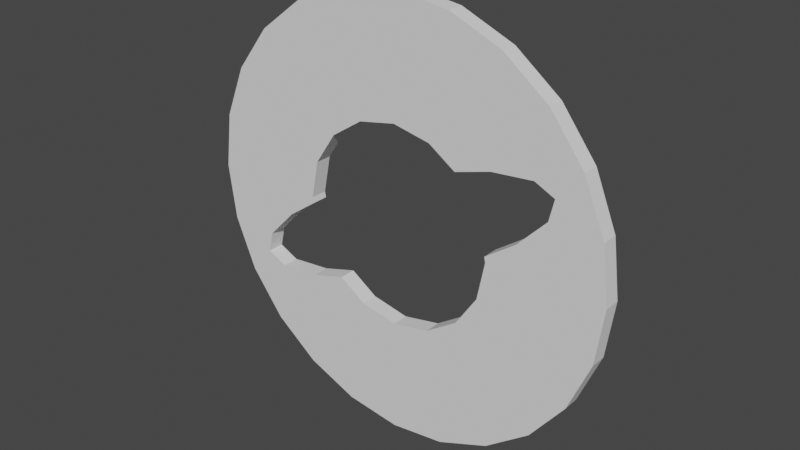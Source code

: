 # Source: pu3.blend  (saved by Blender 3.0.42; exported with 4.5.12 LTS)
import bpy
from mathutils import Matrix  # noqa: F401  (used for matrix-valued properties, if any)

bpy.ops.wm.read_factory_settings(use_empty=True)
scene = bpy.context.scene
scene.name = 'Scene'

# ---- collections
col_collection = bpy.data.collections.new('Collection'); scene.collection.children.link(col_collection)

# ---- world
world_world = bpy.data.worlds.new('World'); scene.world = world_world
world_world.use_nodes = True; world_world.node_tree.nodes.clear()
_N = world_world.node_tree.nodes; _L = world_world.node_tree.links
n0 = _N.new('ShaderNodeOutputWorld'); n0.name = 'World Output'; n0.location = (300, 300)
n1 = _N.new('ShaderNodeBackground'); n1.name = 'Background'; n1.location = (10, 300)
n1.inputs[0].default_value = (0.05088, 0.05088, 0.05088, 1.0)
_L.new(n1.outputs[0], n0.inputs[0])
n0.is_active_output = True
world_world.color = (0.05088, 0.05088, 0.05088)
world_world.use_sun_shadow = False
world_world.sun_shadow_jitter_overblur = 0.0

# ---- meshes
me_cylinder = bpy.data.meshes.new('Cylinder')
me_cylinder.from_pydata([(0.0, 1.0, -1.0), (0.0, 1.0, 1.0), (0.2588, 0.9659, -1.0), (0.2588, 0.9659, 1.0), (0.5, 0.866, -1.0), (0.5, 0.866, 1.0), (0.7071, 0.7071, -1.0), (0.7071, 0.7071, 1.0), (0.866, 0.5, -1.0), (0.866, 0.5, 1.0), (0.9659, 0.2588, -1.0), (0.9659, 0.2588, 1.0), (1.0, -4.371e-08, -1.0), (1.0, -4.371e-08, 1.0), (0.9659, -0.2588, -1.0), (0.9659, -0.2588, 1.0), (0.866, -0.5, -1.0), (0.866, -0.5, 1.0), (0.7071, -0.7071, -1.0), (0.7071, -0.7071, 1.0), (0.5, -0.866, -1.0), (0.5, -0.866, 1.0), (0.2588, -0.9659, -1.0), (0.2588, -0.9659, 1.0), (-8.742e-08, -1.0, -1.0), (-8.742e-08, -1.0, 1.0), (-0.2588, -0.9659, -1.0), (-0.2588, -0.9659, 1.0), (-0.5, -0.866, -1.0), (-0.5, -0.866, 1.0), (-0.7071, -0.7071, -1.0), (-0.7071, -0.7071, 1.0), (-0.866, -0.5, -1.0), (-0.866, -0.5, 1.0), (-0.9659, -0.2588, -1.0), (-0.9659, -0.2588, 1.0), (-1.0, 1.192e-08, -1.0), (-1.0, 1.192e-08, 1.0), (-0.9659, 0.2588, -1.0), (-0.9659, 0.2588, 1.0), (-0.866, 0.5, -1.0), (-0.866, 0.5, 1.0), (-0.7071, 0.7071, -1.0), (-0.7071, 0.7071, 1.0), (-0.5, 0.866, -1.0), (-0.5, 0.866, 1.0), (-0.2588, 0.9659, -1.0), (-0.2588, 0.9659, 1.0), (-0.7542, -0.3662, 1.0), (-0.7315, -0.2669, 1.0), (-0.6621, -0.4099, 1.0), (-0.4692, -0.3911, 1.0), (0.5975, 0.1269, 1.0), (0.7315, 0.2669, 1.0), (0.7542, 0.3662, 1.0), (0.6621, 0.4099, 1.0), (-0.5975, -0.1269, 1.0), (0.4692, 0.3911, 1.0), (0.4692, 0.3911, -1.0), (0.5975, 0.1269, -1.0), (0.7315, 0.2669, -1.0), (0.7542, 0.3662, -1.0), (0.6621, 0.4099, -1.0), (-0.7542, -0.3662, -1.0), (-0.7315, -0.2669, -1.0), (-0.5975, -0.1269, -1.0), (-0.6621, -0.4099, -1.0), (-0.4692, -0.3911, -1.0), (-0.4562, -0.02684, 1.0), (0.4615, -2.017e-08, 1.0), (0.4562, 0.02684, 1.0), (-0.4562, -0.02684, -1.0), (0.4264, -0.1766, 1.0), (0.0, 0.4615, -1.0), (0.0, 0.4615, 1.0), (0.1766, 0.4264, -1.0), (0.1766, 0.4264, 1.0), (-0.1766, -0.4264, 1.0), (-4.035e-08, -0.4615, 1.0), (0.1766, -0.4264, 1.0), (0.3264, -0.3264, 1.0), (-0.3031, -0.3419, 1.0), (0.3031, 0.3419, -1.0), (0.3031, 0.3419, 1.0), (-0.4615, 5.504e-09, 1.0), (0.4562, 0.02684, -1.0), (0.4615, -2.017e-08, -1.0), (0.4264, -0.1766, -1.0), (-0.4264, 0.1766, 1.0), (-0.3264, 0.3264, 1.0), (0.3264, -0.3264, -1.0), (-0.1766, 0.4264, 1.0), (0.1766, -0.4264, -1.0), (-0.3031, -0.3419, -1.0), (-4.035e-08, -0.4615, -1.0), (-0.1766, -0.4264, -1.0), (-0.4615, 5.504e-09, -1.0), (-0.4264, 0.1766, -1.0), (-0.3264, 0.3264, -1.0), (-0.1766, 0.4264, -1.0)], [], [(0, 1, 3, 2), (2, 3, 5, 4), (4, 5, 7, 6), (6, 7, 9, 8), (8, 9, 11, 10), (10, 11, 13, 12), (12, 13, 15, 14), (14, 15, 17, 16), (16, 17, 19, 18), (18, 19, 21, 20), (20, 21, 23, 22), (22, 23, 25, 24), (24, 25, 27, 26), (26, 27, 29, 28), (28, 29, 31, 30), (30, 31, 33, 32), (32, 33, 35, 34), (34, 35, 37, 36), (36, 37, 39, 38), (38, 39, 41, 40), (40, 41, 43, 42), (42, 43, 45, 44), (81, 51, 50, 48, 49, 37, 35, 33, 31, 29, 27, 25, 23, 21, 19, 17, 15, 13, 53, 52, 70, 69, 72, 80, 79, 78, 77), (83, 57, 55, 54, 53, 13, 11, 9, 7, 5, 3, 1, 47, 45, 43, 41, 39, 37, 49, 56, 68, 84, 88, 89, 91, 74, 76), (44, 45, 47, 46), (46, 47, 1, 0), (86, 85, 59, 60, 61, 62, 6, 8, 10, 12, 14, 16, 18, 20, 22, 24, 26, 28, 30, 66, 67, 93, 95, 94, 92, 90, 87), (96, 71, 65, 64, 63, 66, 30, 32, 34, 36, 38, 40, 42, 44, 46, 0, 2, 4, 6, 62, 58, 82, 75, 73, 99, 98, 97), (82, 58, 57, 83), (62, 55, 57, 58), (61, 54, 55, 62), (53, 54, 61, 60), (52, 53, 60, 59), (52, 59, 85, 70), (93, 67, 51, 81), (50, 51, 67, 66), (48, 50, 66, 63), (64, 49, 48, 63), (65, 56, 49, 64), (56, 65, 71, 68), (75, 76, 74, 73), (76, 75, 82, 83), (69, 70, 85, 86), (72, 69, 86, 87), (80, 72, 87, 90), (79, 80, 90, 92), (78, 79, 92, 94), (77, 78, 94, 95), (81, 77, 95, 93), (68, 71, 96, 84), (97, 88, 84, 96), (98, 89, 88, 97), (99, 91, 89, 98), (91, 99, 73, 74)])
_uv = me_cylinder.uv_layers.new(name='UVMap')
_uv.uv.foreach_set('vector', [1.0, 0.5, 1.0, 1.0, 0.9583, 1.0, 0.9583, 0.5, 0.9583, 0.5, 0.9583, 1.0, 0.9167, 1.0, 0.9167, 0.5, 0.9167, 0.5, 0.9167, 1.0, 0.875, 1.0, 0.875, 0.5, 0.875, 0.5, 0.875, 1.0, 0.8333, 1.0, 0.8333, 0.5, 0.8333, 0.5, 0.8333, 1.0, 0.7917, 1.0, 0.7917, 0.5, 0.7917, 0.5, 0.7917, 1.0, 0.75, 1.0, 0.75, 0.5, 0.75, 0.5, 0.75, 1.0, 0.7083, 1.0, 0.7083, 0.5, 0.7083, 0.5, 0.7083, 1.0, 0.6667, 1.0, 0.6667, 0.5, 0.6667, 0.5, 0.6667, 1.0, 0.625, 1.0, 0.625, 0.5, 0.625, 0.5, 0.625, 1.0, 0.5833, 1.0, 0.5833, 0.5, 0.5833, 0.5, 0.5833, 1.0, 0.5417, 1.0, 0.5417, 0.5, 0.5417, 0.5, 0.5417, 1.0, 0.5, 1.0, 0.5, 0.5, 0.5, 0.5, 0.5, 1.0, 0.4583, 1.0, 0.4583, 0.5, 0.4583, 0.5, 0.4583, 1.0, 0.4167, 1.0, 0.4167, 0.5, 0.4167, 0.5, 0.4167, 1.0, 0.375, 1.0, 0.375, 0.5, 0.375, 0.5, 0.375, 1.0, 0.3333, 1.0, 0.3333, 0.5, 0.3333, 0.5, 0.3333, 1.0, 0.2917, 1.0, 0.2917, 0.5, 0.2917, 0.5, 0.2917, 1.0, 0.25, 1.0, 0.25, 0.5, 0.25, 0.5, 0.25, 1.0, 0.2083, 1.0, 0.2083, 0.5, 0.2083, 0.5, 0.2083, 1.0, 0.1667, 1.0, 0.1667, 0.5, 0.1667, 0.5, 0.1667, 1.0, 0.125, 1.0, 0.125, 0.5, 0.125, 0.5, 0.125, 1.0, 0.08333, 1.0, 0.08333, 0.5, 0.1773, 0.1679, 0.1374, 0.1561, 0.09109, 0.1516, 0.06898, 0.1621, 0.07443, 0.186, 0.01, 0.25, 0.01818, 0.1879, 0.04215, 0.13, 0.08029, 0.08029, 0.13, 0.04215, 0.1879, 0.01818, 0.25, 0.01, 0.3121, 0.01818, 0.37, 0.04215, 0.4197, 0.08029, 0.4578, 0.13, 0.4818, 0.1879, 0.49, 0.25, 0.4256, 0.314, 0.3934, 0.2804, 0.3595, 0.2564, 0.3608, 0.25, 0.3523, 0.2076, 0.3283, 0.1717, 0.2924, 0.1477, 0.25, 0.1392, 0.2076, 0.1477, 0.3227, 0.3321, 0.3626, 0.3439, 0.4089, 0.3484, 0.431, 0.3379, 0.4256, 0.314, 0.49, 0.25, 0.4818, 0.3121, 0.4578, 0.37, 0.4197, 0.4197, 0.37, 0.4578, 0.3121, 0.4818, 0.25, 0.49, 0.1879, 0.4818, 0.13, 0.4578, 0.08029, 0.4197, 0.04215, 0.37, 0.01818, 0.3121, 0.01, 0.25, 0.07443, 0.186, 0.1066, 0.2196, 0.1405, 0.2436, 0.1392, 0.25, 0.1477, 0.2924, 0.1717, 0.3283, 0.2076, 0.3523, 0.25, 0.3608, 0.2924, 0.3523, 0.08333, 0.5, 0.08333, 1.0, 0.04167, 1.0, 0.04167, 0.5, 0.04167, 0.5, 0.04167, 1.0, -1.863e-07, 1.0, -1.863e-07, 0.5, 0.8608, 0.25, 0.8595, 0.2564, 0.8934, 0.2804, 0.9256, 0.314, 0.931, 0.3379, 0.9089, 0.3484, 0.9197, 0.4197, 0.9578, 0.37, 0.9818, 0.3121, 0.99, 0.25, 0.9818, 0.1879, 0.9578, 0.13, 0.9197, 0.08029, 0.87, 0.04215, 0.8121, 0.01818, 0.75, 0.01, 0.6879, 0.01818, 0.63, 0.04215, 0.5803, 0.08029, 0.5911, 0.1516, 0.6374, 0.1561, 0.6773, 0.1679, 0.7076, 0.1477, 0.75, 0.1392, 0.7924, 0.1477, 0.8283, 0.1717, 0.8523, 0.2076, 0.6392, 0.25, 0.6405, 0.2436, 0.6066, 0.2196, 0.5744, 0.186, 0.569, 0.1621, 0.5911, 0.1516, 0.5803, 0.08029, 0.5422, 0.13, 0.5182, 0.1879, 0.51, 0.25, 0.5182, 0.3121, 0.5422, 0.37, 0.5803, 0.4197, 0.63, 0.4578, 0.6879, 0.4818, 0.75, 0.49, 0.8121, 0.4818, 0.87, 0.4578, 0.9197, 0.4197, 0.9089, 0.3484, 0.8626, 0.3439, 0.8227, 0.3321, 0.7924, 0.3523, 0.75, 0.3608, 0.7076, 0.3523, 0.6717, 0.3283, 0.6477, 0.2924, 0.9143, 0.725, 0.875, 0.725, 0.875, 0.775, 0.9143, 0.775, 0.8125, 0.725, 0.8125, 0.775, 0.875, 0.775, 0.875, 0.725, 0.75, 0.725, 0.75, 0.775, 0.8125, 0.775, 0.8125, 0.725, 0.6875, 0.775, 0.75, 0.775, 0.75, 0.725, 0.6875, 0.725, 0.625, 0.775, 0.6875, 0.775, 0.6875, 0.725, 0.625, 0.725, 0.625, 0.775, 0.625, 0.725, 0.5858, 0.725, 0.5858, 0.775, 0.4143, 0.725, 0.375, 0.725, 0.375, 0.775, 0.4143, 0.775, 0.3125, 0.775, 0.375, 0.775, 0.375, 0.725, 0.3125, 0.725, 0.25, 0.775, 0.3125, 0.775, 0.3125, 0.725, 0.25, 0.725, 0.1875, 0.725, 0.1875, 0.775, 0.25, 0.775, 0.25, 0.725, 0.125, 0.725, 0.125, 0.775, 0.1875, 0.775, 0.1875, 0.725, 0.125, 0.775, 0.125, 0.725, 0.08576, 0.725, 0.08576, 0.775, 0.9375, 0.725, 0.9375, 0.775, 1.0, 0.775, 1.0, 0.725, 0.9375, 0.775, 0.9375, 0.725, 0.8847, 0.725, 0.8847, 0.775, 0.75, 0.775, 0.7595, 0.775, 0.7595, 0.725, 0.75, 0.725, 0.6875, 0.775, 0.75, 0.775, 0.75, 0.725, 0.6875, 0.725, 0.625, 0.775, 0.6875, 0.775, 0.6875, 0.725, 0.625, 0.725, 0.5625, 0.775, 0.625, 0.775, 0.625, 0.725, 0.5625, 0.725, 0.5, 0.775, 0.5625, 0.775, 0.5625, 0.725, 0.5, 0.725, 0.4375, 0.775, 0.5, 0.775, 0.5, 0.725, 0.4375, 0.725, 0.3847, 0.775, 0.4375, 0.775, 0.4375, 0.725, 0.3847, 0.725, 0.2595, 0.775, 0.2595, 0.725, 0.25, 0.725, 0.25, 0.775, 0.1875, 0.725, 0.1875, 0.775, 0.25, 0.775, 0.25, 0.725, 0.125, 0.725, 0.125, 0.775, 0.1875, 0.775, 0.1875, 0.725, 0.0625, 0.725, 0.0625, 0.775, 0.125, 0.775, 0.125, 0.725, 0.0625, 0.775, 0.0625, 0.725, 0.0, 0.725, 0.0, 0.775])
me_cylinder.use_remesh_fix_poles = True
me_cylinder.use_remesh_preserve_attributes = False
me_cylinder.update()

# ---- objects
ob_cylinder = bpy.data.objects.new('Cylinder', me_cylinder)

# ---- transforms, parenting, visibility, modifiers, constraints
ob_cylinder.location = (0.0, 0.0, 2.0)
ob_cylinder.rotation_euler = (1.571, 0.0, 0.0)
ob_cylinder.scale = (1.3, 1.3, 0.05)

# ---- collection membership
col_collection.objects.link(ob_cylinder)

# ---- scene / render settings (as saved in the file)
scene.frame_start = 1; scene.frame_end = 250; scene.frame_set(1)
scene.render.engine = 'BLENDER_EEVEE_NEXT'
scene.cycles.sampling_pattern = 'TABULATED_SOBOL'
scene.cycles.use_light_tree = False
scene.view_settings.view_transform = 'Filmic'
bpy.context.view_layer.update()

# ---- added for rendering (the .blend has no active camera and no usable light): camera, sun
cam_auto = bpy.data.cameras.new('AutoCamera')
cam_auto.lens = 50.0
cam_auto.sensor_width = 36.0
cam_auto.clip_end = 1000.0
ob_auto_camera = bpy.data.objects.new('AutoCamera', cam_auto)
scene.collection.objects.link(ob_auto_camera)
ob_auto_camera.location = (3.40327, -4.08392, 4.72261)
ob_auto_camera.rotation_euler = (1.09748, -7.21219e-08, 0.694738)
scene.camera = ob_auto_camera
light_auto_sun = bpy.data.lights.new('AutoSun', 'SUN')
light_auto_sun.energy = 3.0
light_auto_sun.angle = 0.0523599
ob_auto_sun = bpy.data.objects.new('AutoSun', light_auto_sun)
scene.collection.objects.link(ob_auto_sun)
ob_auto_sun.rotation_euler = (0.872665, 0.174533, 0.523599)
bpy.context.view_layer.update()
